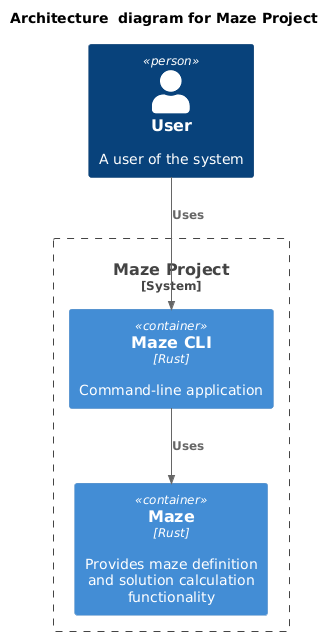

The diagram above was rendered by PlantUML. Its source (embedded in the PNG):
@startuml

!include https://raw.githubusercontent.com/plantuml-stdlib/C4-PlantUML/master/C4_Container.puml

title Architecture  diagram for Maze Project

Person(user, "User", "A user of the system")
System_Boundary(c1, "Maze Project") {
    Container(cli_app, "Maze CLI", "Rust", "Command-line application ")
    Container(maze_library, "Maze", "Rust", "Provides maze definition and solution calculation functionality")
}

Rel(user, cli_app, "Uses")
Rel(cli_app, maze_library, "Uses")
@enduml